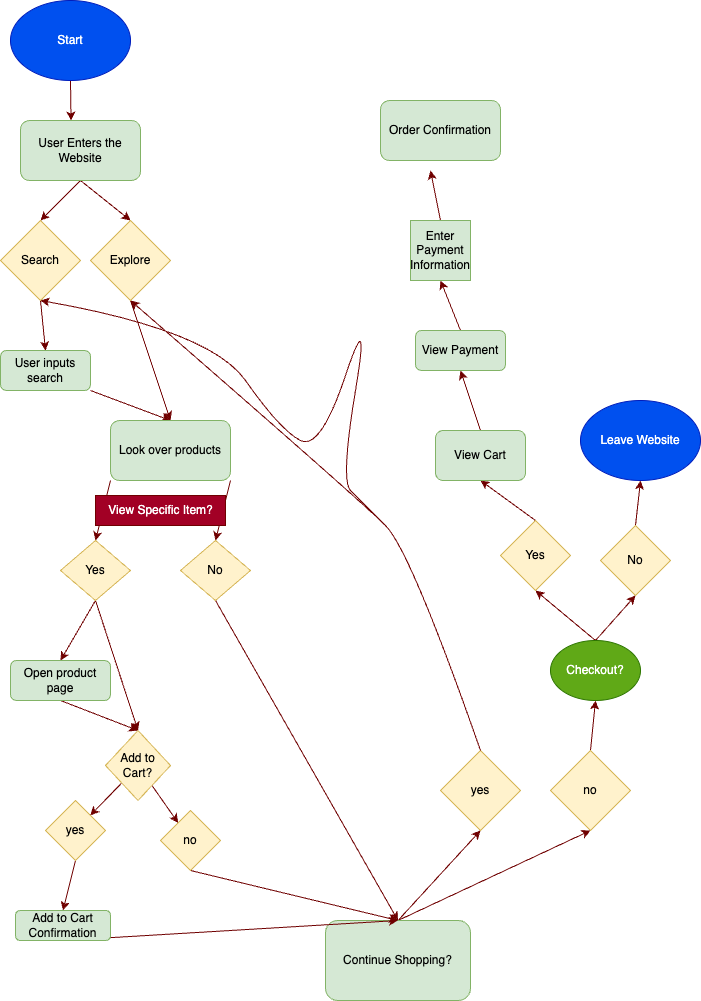

The diagram above was exported from draw.io. Its source (the exported page's mxGraphModel, read from the mxfile embedded in the PNG):
<mxGraphModel dx="546" dy="622" grid="1" gridSize="10" guides="1" tooltips="1" connect="1" arrows="1" fold="1" page="1" pageScale="1" pageWidth="850" pageHeight="1100" math="0" shadow="0">
  <root>
    <mxCell id="0" />
    <mxCell id="1" parent="0" />
    <mxCell id="9" style="edgeStyle=none;html=1;exitX=0.5;exitY=1;exitDx=0;exitDy=0;entryX=0.421;entryY=0;entryDx=0;entryDy=0;entryPerimeter=0;fillColor=#a20025;strokeColor=#6F0000;" edge="1" parent="1" source="2" target="8">
      <mxGeometry relative="1" as="geometry" />
    </mxCell>
    <mxCell id="2" value="Start" style="ellipse;whiteSpace=wrap;html=1;fillColor=#0050ef;strokeColor=#001DBC;fontColor=#ffffff;" vertex="1" parent="1">
      <mxGeometry x="20" y="40" width="120" height="80" as="geometry" />
    </mxCell>
    <mxCell id="15" style="edgeStyle=none;html=1;exitX=0.5;exitY=1;exitDx=0;exitDy=0;entryX=0.5;entryY=0;entryDx=0;entryDy=0;fillColor=#a20025;strokeColor=#6F0000;" edge="1" parent="1" source="4" target="13">
      <mxGeometry relative="1" as="geometry" />
    </mxCell>
    <mxCell id="4" value="Search" style="rhombus;whiteSpace=wrap;html=1;fillColor=#fff2cc;strokeColor=#d6b656;" vertex="1" parent="1">
      <mxGeometry x="10" y="260" width="80" height="80" as="geometry" />
    </mxCell>
    <mxCell id="11" style="edgeStyle=none;html=1;entryX=0.5;entryY=0;entryDx=0;entryDy=0;fillColor=#a20025;strokeColor=#6F0000;" edge="1" parent="1" target="4">
      <mxGeometry relative="1" as="geometry">
        <mxPoint x="90" y="220" as="sourcePoint" />
      </mxGeometry>
    </mxCell>
    <mxCell id="12" style="edgeStyle=none;html=1;exitX=0.5;exitY=1;exitDx=0;exitDy=0;entryX=0.5;entryY=0;entryDx=0;entryDy=0;fillColor=#a20025;strokeColor=#6F0000;" edge="1" parent="1" source="8" target="10">
      <mxGeometry relative="1" as="geometry" />
    </mxCell>
    <mxCell id="8" value="User Enters the Website" style="rounded=1;whiteSpace=wrap;html=1;fillColor=#d5e8d4;strokeColor=#82b366;" vertex="1" parent="1">
      <mxGeometry x="30" y="160" width="120" height="60" as="geometry" />
    </mxCell>
    <mxCell id="17" style="edgeStyle=none;html=1;exitX=0.5;exitY=1;exitDx=0;exitDy=0;entryX=0.5;entryY=0;entryDx=0;entryDy=0;fillColor=#a20025;strokeColor=#6F0000;" edge="1" parent="1" source="10" target="16">
      <mxGeometry relative="1" as="geometry" />
    </mxCell>
    <mxCell id="10" value="Explore" style="rhombus;whiteSpace=wrap;html=1;fillColor=#fff2cc;strokeColor=#d6b656;" vertex="1" parent="1">
      <mxGeometry x="100" y="260" width="80" height="80" as="geometry" />
    </mxCell>
    <mxCell id="18" style="edgeStyle=none;html=1;exitX=1;exitY=1;exitDx=0;exitDy=0;entryX=0.5;entryY=0;entryDx=0;entryDy=0;fillColor=#a20025;strokeColor=#6F0000;" edge="1" parent="1" source="13" target="16">
      <mxGeometry relative="1" as="geometry" />
    </mxCell>
    <mxCell id="13" value="User inputs search" style="rounded=1;whiteSpace=wrap;html=1;fillColor=#d5e8d4;strokeColor=#82b366;" vertex="1" parent="1">
      <mxGeometry x="10" y="390" width="90" height="40" as="geometry" />
    </mxCell>
    <mxCell id="22" style="edgeStyle=none;html=1;exitX=0;exitY=1;exitDx=0;exitDy=0;entryX=0.5;entryY=0;entryDx=0;entryDy=0;fillColor=#a20025;strokeColor=#6F0000;" edge="1" parent="1" source="16" target="19">
      <mxGeometry relative="1" as="geometry" />
    </mxCell>
    <mxCell id="23" style="edgeStyle=none;html=1;exitX=1;exitY=1;exitDx=0;exitDy=0;entryX=0.5;entryY=0;entryDx=0;entryDy=0;fillColor=#a20025;strokeColor=#6F0000;" edge="1" parent="1" source="16" target="21">
      <mxGeometry relative="1" as="geometry" />
    </mxCell>
    <mxCell id="16" value="Look over products" style="rounded=1;whiteSpace=wrap;html=1;fillColor=#d5e8d4;strokeColor=#82b366;" vertex="1" parent="1">
      <mxGeometry x="120" y="460" width="120" height="60" as="geometry" />
    </mxCell>
    <mxCell id="27" style="edgeStyle=none;html=1;exitX=0.5;exitY=1;exitDx=0;exitDy=0;entryX=0.5;entryY=0;entryDx=0;entryDy=0;fillColor=#a20025;strokeColor=#6F0000;" edge="1" parent="1" source="19" target="26">
      <mxGeometry relative="1" as="geometry" />
    </mxCell>
    <mxCell id="30" style="edgeStyle=none;html=1;exitX=0.5;exitY=1;exitDx=0;exitDy=0;entryX=0.5;entryY=0;entryDx=0;entryDy=0;fillColor=#a20025;strokeColor=#6F0000;" edge="1" parent="1" source="19" target="29">
      <mxGeometry relative="1" as="geometry" />
    </mxCell>
    <mxCell id="19" value="Yes" style="rhombus;whiteSpace=wrap;html=1;fillColor=#fff2cc;strokeColor=#d6b656;" vertex="1" parent="1">
      <mxGeometry x="70" y="580" width="70" height="60" as="geometry" />
    </mxCell>
    <mxCell id="20" value="View Specific Item?" style="text;html=1;align=center;verticalAlign=middle;resizable=0;points=[];autosize=1;strokeColor=#6F0000;fillColor=#a20025;fontColor=#ffffff;" vertex="1" parent="1">
      <mxGeometry x="105" y="535" width="130" height="30" as="geometry" />
    </mxCell>
    <mxCell id="28" style="edgeStyle=none;html=1;exitX=0.5;exitY=1;exitDx=0;exitDy=0;entryX=0.5;entryY=0;entryDx=0;entryDy=0;fillColor=#a20025;strokeColor=#6F0000;" edge="1" parent="1" source="21" target="25">
      <mxGeometry relative="1" as="geometry" />
    </mxCell>
    <mxCell id="21" value="No" style="rhombus;whiteSpace=wrap;html=1;fillColor=#fff2cc;strokeColor=#d6b656;" vertex="1" parent="1">
      <mxGeometry x="190" y="580" width="70" height="60" as="geometry" />
    </mxCell>
    <mxCell id="44" style="edgeStyle=none;html=1;exitX=0.5;exitY=0;exitDx=0;exitDy=0;entryX=0.5;entryY=1;entryDx=0;entryDy=0;fillColor=#a20025;strokeColor=#6F0000;" edge="1" parent="1" source="25" target="42">
      <mxGeometry relative="1" as="geometry" />
    </mxCell>
    <mxCell id="45" style="edgeStyle=none;html=1;exitX=0.5;exitY=0;exitDx=0;exitDy=0;entryX=0.5;entryY=1;entryDx=0;entryDy=0;fillColor=#a20025;strokeColor=#6F0000;" edge="1" parent="1" source="25" target="43">
      <mxGeometry relative="1" as="geometry" />
    </mxCell>
    <mxCell id="25" value="Continue Shopping?" style="rounded=1;whiteSpace=wrap;html=1;fillColor=#d5e8d4;strokeColor=#82b366;" vertex="1" parent="1">
      <mxGeometry x="335" y="960" width="145" height="80" as="geometry" />
    </mxCell>
    <mxCell id="31" style="edgeStyle=none;html=1;exitX=0.5;exitY=1;exitDx=0;exitDy=0;entryX=0.5;entryY=0;entryDx=0;entryDy=0;fillColor=#a20025;strokeColor=#6F0000;" edge="1" parent="1" source="26" target="29">
      <mxGeometry relative="1" as="geometry" />
    </mxCell>
    <mxCell id="26" value="Open product page" style="rounded=1;whiteSpace=wrap;html=1;fillColor=#d5e8d4;strokeColor=#82b366;" vertex="1" parent="1">
      <mxGeometry x="20" y="700" width="100" height="40" as="geometry" />
    </mxCell>
    <mxCell id="34" value="" style="edgeStyle=none;html=1;fillColor=#a20025;strokeColor=#6F0000;" edge="1" parent="1" source="29" target="33">
      <mxGeometry relative="1" as="geometry" />
    </mxCell>
    <mxCell id="35" style="edgeStyle=none;html=1;exitX=0;exitY=1;exitDx=0;exitDy=0;fillColor=#a20025;strokeColor=#6F0000;" edge="1" parent="1" source="29" target="32">
      <mxGeometry relative="1" as="geometry" />
    </mxCell>
    <mxCell id="29" value="Add to Cart?" style="rhombus;whiteSpace=wrap;html=1;fillColor=#fff2cc;strokeColor=#d6b656;" vertex="1" parent="1">
      <mxGeometry x="115" y="770" width="65" height="70" as="geometry" />
    </mxCell>
    <mxCell id="37" style="edgeStyle=none;html=1;exitX=0.5;exitY=1;exitDx=0;exitDy=0;entryX=0.5;entryY=0;entryDx=0;entryDy=0;fillColor=#a20025;strokeColor=#6F0000;" edge="1" parent="1" source="32" target="36">
      <mxGeometry relative="1" as="geometry" />
    </mxCell>
    <mxCell id="32" value="yes" style="rhombus;whiteSpace=wrap;html=1;fillColor=#fff2cc;strokeColor=#d6b656;" vertex="1" parent="1">
      <mxGeometry x="55" y="840" width="60" height="60" as="geometry" />
    </mxCell>
    <mxCell id="38" style="edgeStyle=none;html=1;exitX=0.5;exitY=1;exitDx=0;exitDy=0;entryX=0.5;entryY=0;entryDx=0;entryDy=0;fillColor=#a20025;strokeColor=#6F0000;" edge="1" parent="1" source="33" target="25">
      <mxGeometry relative="1" as="geometry" />
    </mxCell>
    <mxCell id="33" value="no" style="rhombus;whiteSpace=wrap;html=1;fillColor=#fff2cc;strokeColor=#d6b656;" vertex="1" parent="1">
      <mxGeometry x="170" y="850" width="60" height="60" as="geometry" />
    </mxCell>
    <mxCell id="40" style="edgeStyle=none;html=1;exitX=0.5;exitY=1;exitDx=0;exitDy=0;entryX=0.5;entryY=0;entryDx=0;entryDy=0;fillColor=#a20025;strokeColor=#6F0000;" edge="1" parent="1" source="36" target="25">
      <mxGeometry relative="1" as="geometry" />
    </mxCell>
    <mxCell id="36" value="Add to Cart Confirmation" style="rounded=1;whiteSpace=wrap;html=1;fillColor=#d5e8d4;strokeColor=#82b366;" vertex="1" parent="1">
      <mxGeometry x="25" y="950" width="95" height="30" as="geometry" />
    </mxCell>
    <mxCell id="42" value="yes" style="rhombus;whiteSpace=wrap;html=1;fillColor=#fff2cc;strokeColor=#d6b656;" vertex="1" parent="1">
      <mxGeometry x="450" y="790" width="80" height="80" as="geometry" />
    </mxCell>
    <mxCell id="50" style="edgeStyle=none;html=1;exitX=0.5;exitY=0;exitDx=0;exitDy=0;entryX=0.5;entryY=1;entryDx=0;entryDy=0;fillColor=#a20025;strokeColor=#6F0000;" edge="1" parent="1" source="43" target="49">
      <mxGeometry relative="1" as="geometry" />
    </mxCell>
    <mxCell id="43" value="no" style="rhombus;whiteSpace=wrap;html=1;fillColor=#fff2cc;strokeColor=#d6b656;" vertex="1" parent="1">
      <mxGeometry x="560" y="790" width="80" height="80" as="geometry" />
    </mxCell>
    <mxCell id="46" value="" style="curved=1;endArrow=classic;html=1;exitX=0.5;exitY=0;exitDx=0;exitDy=0;entryX=0.5;entryY=1;entryDx=0;entryDy=0;fillColor=#a20025;strokeColor=#6F0000;" edge="1" parent="1" source="42" target="4">
      <mxGeometry width="50" height="50" relative="1" as="geometry">
        <mxPoint x="370" y="590" as="sourcePoint" />
        <mxPoint x="210" y="240" as="targetPoint" />
        <Array as="points">
          <mxPoint x="420" y="590" />
          <mxPoint x="370" y="540" />
          <mxPoint x="350" y="520" />
          <mxPoint x="380" y="340" />
          <mxPoint x="330" y="490" />
          <mxPoint x="290" y="470" />
          <mxPoint x="220" y="370" />
        </Array>
      </mxGeometry>
    </mxCell>
    <mxCell id="48" value="" style="curved=1;endArrow=classic;html=1;exitX=0.5;exitY=0;exitDx=0;exitDy=0;fillColor=#a20025;strokeColor=#6F0000;" edge="1" parent="1" source="42">
      <mxGeometry width="50" height="50" relative="1" as="geometry">
        <mxPoint x="370" y="590" as="sourcePoint" />
        <mxPoint x="140" y="340" as="targetPoint" />
        <Array as="points">
          <mxPoint x="420" y="590" />
          <mxPoint x="370" y="540" />
        </Array>
      </mxGeometry>
    </mxCell>
    <mxCell id="53" style="edgeStyle=none;html=1;exitX=0.5;exitY=0;exitDx=0;exitDy=0;entryX=0.5;entryY=1;entryDx=0;entryDy=0;fillColor=#a20025;strokeColor=#6F0000;" edge="1" parent="1" source="49" target="51">
      <mxGeometry relative="1" as="geometry" />
    </mxCell>
    <mxCell id="54" style="edgeStyle=none;html=1;exitX=0.5;exitY=0;exitDx=0;exitDy=0;entryX=0.5;entryY=1;entryDx=0;entryDy=0;fillColor=#a20025;strokeColor=#6F0000;" edge="1" parent="1" source="49" target="52">
      <mxGeometry relative="1" as="geometry" />
    </mxCell>
    <mxCell id="49" value="Checkout?" style="ellipse;whiteSpace=wrap;html=1;fillColor=#60a917;fontColor=#ffffff;strokeColor=#2D7600;" vertex="1" parent="1">
      <mxGeometry x="560" y="680" width="90" height="60" as="geometry" />
    </mxCell>
    <mxCell id="56" style="edgeStyle=none;html=1;exitX=0.5;exitY=0;exitDx=0;exitDy=0;entryX=0.5;entryY=1;entryDx=0;entryDy=0;fillColor=#a20025;strokeColor=#6F0000;" edge="1" parent="1" source="51" target="55">
      <mxGeometry relative="1" as="geometry" />
    </mxCell>
    <mxCell id="51" value="Yes" style="rhombus;whiteSpace=wrap;html=1;fillColor=#fff2cc;strokeColor=#d6b656;" vertex="1" parent="1">
      <mxGeometry x="510" y="560" width="70" height="70" as="geometry" />
    </mxCell>
    <mxCell id="64" style="edgeStyle=none;html=1;exitX=0.5;exitY=0;exitDx=0;exitDy=0;entryX=0.5;entryY=1;entryDx=0;entryDy=0;fillColor=#a20025;strokeColor=#6F0000;" edge="1" parent="1" source="52" target="61">
      <mxGeometry relative="1" as="geometry" />
    </mxCell>
    <mxCell id="52" value="No" style="rhombus;whiteSpace=wrap;html=1;fillColor=#fff2cc;strokeColor=#d6b656;" vertex="1" parent="1">
      <mxGeometry x="610" y="565" width="70" height="70" as="geometry" />
    </mxCell>
    <mxCell id="58" style="edgeStyle=none;html=1;exitX=0.5;exitY=0;exitDx=0;exitDy=0;entryX=0.5;entryY=1;entryDx=0;entryDy=0;fillColor=#a20025;strokeColor=#6F0000;" edge="1" parent="1" source="55" target="57">
      <mxGeometry relative="1" as="geometry" />
    </mxCell>
    <mxCell id="55" value="View Cart" style="rounded=1;whiteSpace=wrap;html=1;fillColor=#d5e8d4;strokeColor=#82b366;" vertex="1" parent="1">
      <mxGeometry x="445" y="470" width="90" height="50" as="geometry" />
    </mxCell>
    <mxCell id="60" style="edgeStyle=none;html=1;exitX=0.5;exitY=0;exitDx=0;exitDy=0;entryX=0.5;entryY=1;entryDx=0;entryDy=0;fillColor=#a20025;strokeColor=#6F0000;" edge="1" parent="1" source="57" target="59">
      <mxGeometry relative="1" as="geometry" />
    </mxCell>
    <mxCell id="57" value="View Payment" style="rounded=1;whiteSpace=wrap;html=1;fillColor=#d5e8d4;strokeColor=#82b366;" vertex="1" parent="1">
      <mxGeometry x="425" y="370" width="90" height="40" as="geometry" />
    </mxCell>
    <mxCell id="63" style="edgeStyle=none;html=1;exitX=0.5;exitY=0;exitDx=0;exitDy=0;fillColor=#a20025;strokeColor=#6F0000;" edge="1" parent="1" source="59">
      <mxGeometry relative="1" as="geometry">
        <mxPoint x="440" y="210" as="targetPoint" />
      </mxGeometry>
    </mxCell>
    <mxCell id="59" value="Enter Payment Information" style="whiteSpace=wrap;html=1;aspect=fixed;fillColor=#d5e8d4;strokeColor=#82b366;" vertex="1" parent="1">
      <mxGeometry x="420" y="260" width="60" height="60" as="geometry" />
    </mxCell>
    <mxCell id="61" value="Leave Website" style="ellipse;whiteSpace=wrap;html=1;fillColor=#0050ef;fontColor=#ffffff;strokeColor=#001DBC;" vertex="1" parent="1">
      <mxGeometry x="590" y="440" width="120" height="80" as="geometry" />
    </mxCell>
    <mxCell id="62" value="Order Confirmation" style="rounded=1;whiteSpace=wrap;html=1;fillColor=#d5e8d4;strokeColor=#82b366;" vertex="1" parent="1">
      <mxGeometry x="390" y="140" width="120" height="60" as="geometry" />
    </mxCell>
  </root>
</mxGraphModel>